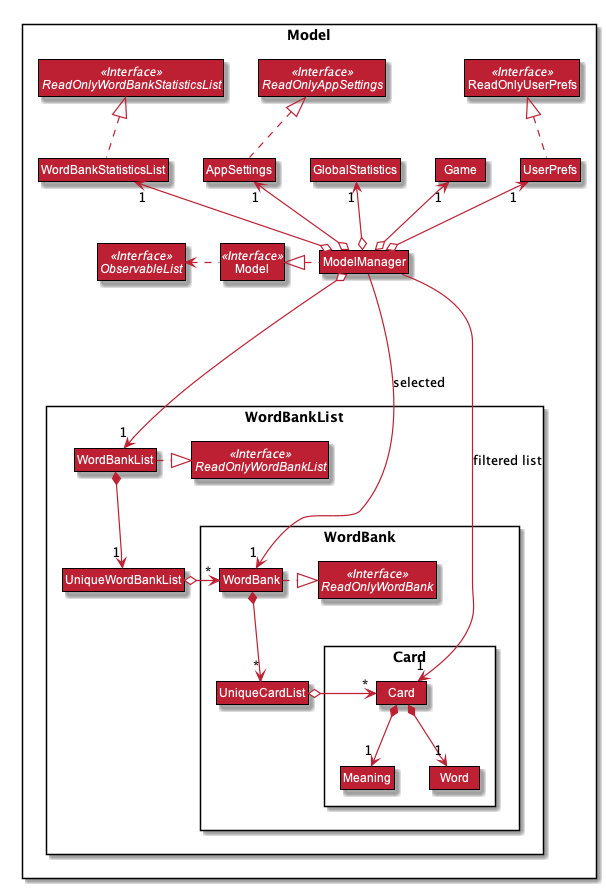

The diagram above was rendered by PlantUML. Its source (embedded in the PNG):
@startuml













skinparam BackgroundColor #FFFFFFF

skinparam Shadowing false

skinparam Class {
    FontColor #FFFFFF
    BorderThickness 1
    BorderColor #000000
    StereotypeFontColor #FFFFFF
    FontName Arial
    AttributeFontColor #FFFFFF
}

skinparam Actor {
    BorderColor #000000
    Color #000000
    FontName Arial
}

skinparam Sequence {
    MessageAlign center
    BoxFontSize 15
    BoxPadding 0
    BoxFontColor #FFFFFF
    FontName Arial
}

skinparam Participant {
    FontColor #FFFFFFF
    Padding 20
}

skinparam MinClassWidth 50
skinparam ParticipantPadding 10
skinparam Shadowing true
skinparam DefaultTextAlignment center
skinparam packageStyle Rectangle
skinparam classAttributeIconSize 0

hide footbox
hide members
hide circle
hide empty members
skinparam arrowThickness 1.2
skinparam arrowColor #BD2032
skinparam classBackgroundColor #BD2032

Package Model <<Rectangle>>{
Interface ReadOnlyWordBankStatisticsList <<Interface>>
Interface ReadOnlyAppSettings <<Interface>>
Interface ReadOnlyUserPrefs <<Interface>>
Interface Model <<Interface>>
Interface ObservableList <<Interface>>
Class WordBankList
Class WordBankStatisticsList
Class GlobalStatistics
Class AppSettings
Class Model
Class ModelManager
Class UserPrefs
Class ReadOnlyUserPrefs
Class Game

Package WordBankList {
Interface ReadOnlyWordBankList <<Interface>>
Class WordBankList
Class UniqueWordBankList

Package WordBank {
Interface ReadOnlyWordBank <<Interface>>
Class WordBank
Class UniqueCardList

Package Card {
Class Card
Class Meaning
Class Word
}
}
}

WordBankList .right.|> ReadOnlyWordBankList
WordBankStatisticsList .up.|> ReadOnlyWordBankStatisticsList
AppSettings .up.|> ReadOnlyAppSettings


ModelManager .left.|> Model
Model .left.> ObservableList
ModelManager o-down--> "1" WordBankList
ModelManager o-up-> "1" WordBankStatisticsList
ModelManager o-up-> "1" GlobalStatistics
ModelManager o-up-> "1" AppSettings
ModelManager o-up-> "1" UserPrefs
ModelManager o-up-> "1" Game
UserPrefs .up.|> ReadOnlyUserPrefs

WordBankList *-down-> "1" UniqueWordBankList
UniqueWordBankList o-right-> "*" WordBank

WordBank .right.|> ReadOnlyWordBank
WordBank *-down-> "*" UniqueCardList
UniqueCardList o-right-> "*" Card

Card *--> "1" Meaning
Card *--> "1" Word

ModelManager --> "1" WordBank : selected
ModelManager --> "1" Card : filtered list

@enduml